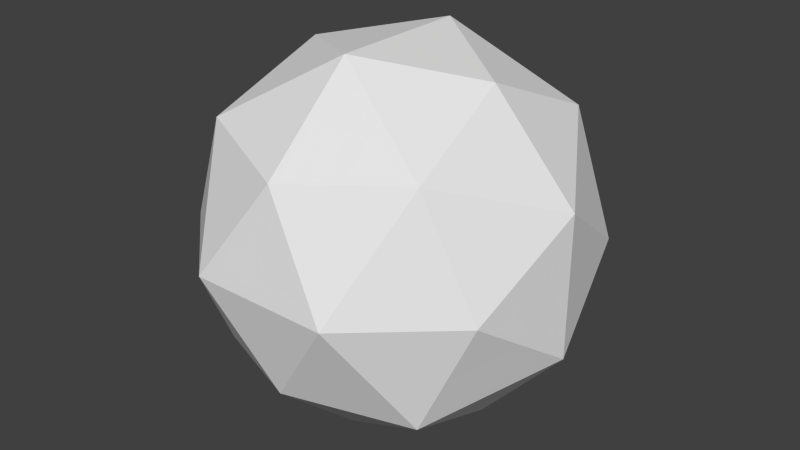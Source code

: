 # Source: m_06_b.blend  (saved by Blender 2.76.0; exported with 4.5.12 LTS)
import bpy
from mathutils import Matrix  # noqa: F401  (used for matrix-valued properties, if any)

bpy.ops.wm.read_factory_settings(use_empty=True)
scene = bpy.context.scene
scene.name = 'Scene'

# ---- collections
col_collection_1 = bpy.data.collections.new('Collection 1'); scene.collection.children.link(col_collection_1)

# ---- world
world_world = bpy.data.worlds.new('World'); scene.world = world_world
world_world.color = (0.05088, 0.05088, 0.05088)
world_world.use_sun_shadow = False
world_world.sun_shadow_jitter_overblur = 0.0
world_world.cycles.sampling_method = 'MANUAL'
world_world.cycles.sample_map_resolution = 256

# ---- meshes
me_solid_001 = bpy.data.meshes.new('Solid.001')
me_solid_001.from_pydata([(3.114, 1.924, 0.0), (-3.114, 1.924, 0.0), (3.114, -1.924, 0.0), (-3.114, -1.924, 0.0), (1.924, 0.0, 3.114), (1.924, 0.0, -3.114), (-1.924, 0.0, 3.114), (-1.924, 0.0, -3.114), (0.0, 3.114, 1.924), (0.0, -3.114, 1.924), (0.0, 3.114, -1.924), (0.0, -3.114, -1.924), (2.169, 2.169, 2.169), (2.169, 2.169, -2.169), (2.169, -2.169, 2.169), (2.169, -2.169, -2.169), (-2.169, 2.169, 2.169), (-2.169, 2.169, -2.169), (-2.169, -2.169, 2.169), (-2.169, -2.169, -2.169), (1.341, 3.51, 0.0), (-1.341, 3.51, 0.0), (1.341, -3.51, 0.0), (-1.341, -3.51, 0.0), (3.51, 0.0, 1.341), (3.51, 0.0, -1.341), (-3.51, 0.0, 1.341), (-3.51, 0.0, -1.341), (0.0, 1.341, 3.51), (0.0, -1.341, 3.51), (0.0, 1.341, -3.51), (0.0, -1.341, -3.51), (-1.085, -2.641, -2.047), (-1.085, -1.755, 2.84), (-3.312, 0.9621, 0.6704), (-0.6704, 3.312, -0.9621), (-1.085, -1.755, -2.84), (-0.9621, 0.6704, 3.312), (2.641, 2.047, -1.085), (-0.6704, -3.312, -0.9621), (-2.717, 0.0, 2.227), (-2.84, 1.085, -1.755), (2.641, -2.047, -1.085), (0.9621, 0.6704, 3.312), (0.9621, 0.6704, -3.312), (2.84, 1.085, -1.755), (3.312, 0.9621, 0.6704), (0.0, 3.51, 0.0), (-0.9621, 0.6704, -3.312), (0.0, -3.51, 0.0), (-1.085, 2.641, 2.047), (-2.641, -2.047, 1.085), (-1.755, 2.84, -1.085), (2.047, 1.085, -2.641), (1.085, -1.755, 2.84), (1.085, -2.641, 2.047), (1.085, -1.755, -2.84), (2.047, -1.085, -2.641), (3.312, -0.9621, 0.6704), (2.84, 1.085, 1.755), (2.227, -2.717, 0.0), (-1.755, 2.84, 1.085), (1.755, 2.84, 1.085), (2.227, 2.717, 0.0), (-1.755, -2.84, 1.085), (1.085, 2.641, 2.047), (-1.755, -2.84, -1.085), (1.755, 2.84, -1.085), (1.755, -2.84, -1.085), (2.84, -1.085, 1.755), (1.755, -2.84, 1.085), (-1.085, 1.755, -2.84), (0.6704, -3.312, 0.9621), (0.0, 2.227, -2.717), (0.6704, 3.312, -0.9621), (0.0, 2.227, 2.717), (-2.84, -1.085, 1.755), (-3.51, 0.0, 0.0), (0.6704, -3.312, -0.9621), (-2.047, 1.085, -2.641), (3.312, -0.9621, -0.6704), (-3.312, -0.9621, -0.6704), (-2.641, 2.047, 1.085), (-1.085, 1.755, 2.84), (0.6704, 3.312, 0.9621), (-2.047, -1.085, -2.641), (-3.312, 0.9621, -0.6704), (-1.085, -2.641, 2.047), (2.641, -2.047, 1.085), (1.085, 1.755, 2.84), (-2.84, 1.085, 1.755), (2.641, 2.047, 1.085), (1.085, 1.755, -2.84), (3.51, 0.0, 0.0), (3.312, 0.9621, -0.6704), (-2.717, 0.0, -2.227), (0.9621, -0.6704, -3.312), (2.717, 0.0, -2.227), (0.0, 0.0, 3.51), (0.9621, -0.6704, 3.312), (-2.227, 2.717, 0.0), (2.047, 1.085, 2.641), (0.0, 0.0, -3.51), (-0.9621, -0.6704, 3.312), (2.047, -1.085, 2.641), (-0.9621, -0.6704, -3.312), (-2.047, 1.085, 2.641), (-2.641, -2.047, -1.085), (-2.227, -2.717, 0.0), (-2.641, 2.047, -1.085), (1.085, 2.641, -2.047), (0.0, -2.227, 2.717), (1.085, -2.641, -2.047), (-3.312, -0.9621, 0.6704), (-0.6704, -3.312, 0.9621), (-0.6704, 3.312, 0.9621), (0.0, -2.227, -2.717), (-2.047, -1.085, 2.641), (-1.085, 2.641, -2.047), (2.717, 0.0, 2.227), (-2.84, -1.085, -1.755), (2.84, -1.085, -1.755)], [], [(0, 91, 46), (0, 46, 94), (0, 94, 38), (0, 38, 63), (0, 63, 91), (1, 82, 100), (1, 100, 109), (1, 109, 86), (1, 86, 34), (1, 34, 82), (2, 88, 60), (2, 60, 42), (2, 42, 80), (2, 80, 58), (2, 58, 88), (3, 51, 113), (3, 113, 81), (3, 81, 107), (3, 107, 108), (3, 108, 51), (4, 101, 43), (4, 43, 99), (4, 99, 104), (4, 104, 119), (4, 119, 101), (5, 53, 97), (5, 97, 57), (5, 57, 96), (5, 96, 44), (5, 44, 53), (6, 106, 40), (6, 40, 117), (6, 117, 103), (6, 103, 37), (6, 37, 106), (7, 79, 48), (7, 48, 105), (7, 105, 85), (7, 85, 95), (7, 95, 79), (8, 65, 84), (8, 84, 115), (8, 115, 50), (8, 50, 75), (8, 75, 65), (9, 55, 111), (9, 111, 87), (9, 87, 114), (9, 114, 72), (9, 72, 55), (10, 110, 73), (10, 73, 118), (10, 118, 35), (10, 35, 74), (10, 74, 110), (11, 112, 78), (11, 78, 39), (11, 39, 32), (11, 32, 116), (11, 116, 112), (112, 56, 15), (112, 116, 56), (116, 31, 56), (116, 36, 31), (116, 32, 36), (32, 19, 36), (32, 66, 19), (32, 39, 66), (39, 23, 66), (39, 49, 23), (39, 78, 49), (78, 22, 49), (78, 68, 22), (78, 112, 68), (112, 15, 68), (110, 67, 13), (110, 74, 67), (74, 20, 67), (74, 47, 20), (74, 35, 47), (35, 21, 47), (35, 52, 21), (35, 118, 52), (118, 17, 52), (118, 71, 17), (118, 73, 71), (73, 30, 71), (73, 92, 30), (73, 110, 92), (110, 13, 92), (55, 70, 14), (55, 72, 70), (72, 22, 70), (72, 49, 22), (72, 114, 49), (114, 23, 49), (114, 64, 23), (114, 87, 64), (87, 18, 64), (87, 33, 18), (87, 111, 33), (111, 29, 33), (111, 54, 29), (111, 55, 54), (55, 14, 54), (65, 89, 12), (65, 75, 89), (75, 28, 89), (75, 83, 28), (75, 50, 83), (50, 16, 83), (50, 61, 16), (50, 115, 61), (115, 21, 61), (115, 47, 21), (115, 84, 47), (84, 20, 47), (84, 62, 20), (84, 65, 62), (65, 12, 62), (79, 41, 17), (79, 95, 41), (95, 27, 41), (95, 120, 27), (95, 85, 120), (85, 19, 120), (85, 36, 19), (85, 105, 36), (105, 31, 36), (105, 102, 31), (105, 48, 102), (48, 30, 102), (48, 71, 30), (48, 79, 71), (79, 17, 71), (106, 83, 16), (106, 37, 83), (37, 28, 83), (37, 98, 28), (37, 103, 98), (103, 29, 98), (103, 33, 29), (103, 117, 33), (117, 18, 33), (117, 76, 18), (117, 40, 76), (40, 26, 76), (40, 90, 26), (40, 106, 90), (106, 16, 90), (53, 92, 13), (53, 44, 92), (44, 30, 92), (44, 102, 30), (44, 96, 102), (96, 31, 102), (96, 56, 31), (96, 57, 56), (57, 15, 56), (57, 121, 15), (57, 97, 121), (97, 25, 121), (97, 45, 25), (97, 53, 45), (53, 13, 45), (101, 59, 12), (101, 119, 59), (119, 24, 59), (119, 69, 24), (119, 104, 69), (104, 14, 69), (104, 54, 14), (104, 99, 54), (99, 29, 54), (99, 98, 29), (99, 43, 98), (43, 28, 98), (43, 89, 28), (43, 101, 89), (101, 12, 89), (51, 64, 18), (51, 108, 64), (108, 23, 64), (108, 66, 23), (108, 107, 66), (107, 19, 66), (107, 120, 19), (107, 81, 120), (81, 27, 120), (81, 77, 27), (81, 113, 77), (113, 26, 77), (113, 76, 26), (113, 51, 76), (51, 18, 76), (88, 69, 14), (88, 58, 69), (58, 24, 69), (58, 93, 24), (58, 80, 93), (80, 25, 93), (80, 121, 25), (80, 42, 121), (42, 15, 121), (42, 68, 15), (42, 60, 68), (60, 22, 68), (60, 70, 22), (60, 88, 70), (88, 14, 70), (82, 90, 16), (82, 34, 90), (34, 26, 90), (34, 77, 26), (34, 86, 77), (86, 27, 77), (86, 41, 27), (86, 109, 41), (109, 17, 41), (109, 52, 17), (109, 100, 52), (100, 21, 52), (100, 61, 21), (100, 82, 61), (82, 16, 61), (91, 62, 12), (91, 63, 62), (63, 20, 62), (63, 67, 20), (63, 38, 67), (38, 13, 67), (38, 45, 13), (38, 94, 45), (94, 25, 45), (94, 93, 25), (94, 46, 93), (46, 24, 93), (46, 59, 24), (46, 91, 59), (91, 12, 59)])
me_solid_001.use_remesh_preserve_volume = False
me_solid_001.use_remesh_preserve_attributes = False
me_solid_001.use_mirror_vertex_groups = False
me_solid_001.update()

# ---- objects
ob_solid_001 = bpy.data.objects.new('Solid.001', me_solid_001)

# ---- transforms, parenting, visibility, modifiers, constraints
ob_solid_001.location = (0.0, 0.0, 0.0)
ob_solid_001.lineart.crease_threshold = 0.0

# ---- collection membership
col_collection_1.objects.link(ob_solid_001)

# ---- scene / render settings (as saved in the file)
scene.frame_start = 1; scene.frame_end = 250; scene.frame_set(1)
scene.render.engine = 'BLENDER_EEVEE_NEXT'
scene.render.resolution_percentage = 50
scene.render.dither_intensity = 0.0
scene.cycles.use_denoising = False
scene.cycles.samples = 10
scene.cycles.sampling_pattern = 'TABULATED_SOBOL'
scene.cycles.light_sampling_threshold = 0.0
scene.cycles.use_adaptive_sampling = False
scene.cycles.use_light_tree = False
scene.cycles.blur_glossy = 0.0
scene.cycles.pixel_filter_type = 'GAUSSIAN'
scene.cycles.sample_clamp_indirect = 0.0
scene.view_settings.view_transform = 'Standard'
bpy.context.view_layer.update()

# ---- added for rendering (the .blend has no active camera and no usable light): camera, sun
cam_auto = bpy.data.cameras.new('AutoCamera')
cam_auto.lens = 50.0
cam_auto.sensor_width = 36.0
cam_auto.clip_end = 1000.0
ob_auto_camera = bpy.data.objects.new('AutoCamera', cam_auto)
scene.collection.objects.link(ob_auto_camera)
ob_auto_camera.location = (11.2498, -13.4998, 8.99984)
ob_auto_camera.rotation_euler = (1.09748, -7.21219e-08, 0.694738)
scene.camera = ob_auto_camera
light_auto_sun = bpy.data.lights.new('AutoSun', 'SUN')
light_auto_sun.energy = 3.0
light_auto_sun.angle = 0.0523599
ob_auto_sun = bpy.data.objects.new('AutoSun', light_auto_sun)
scene.collection.objects.link(ob_auto_sun)
ob_auto_sun.rotation_euler = (0.872665, 0.174533, 0.523599)
bpy.context.view_layer.update()
